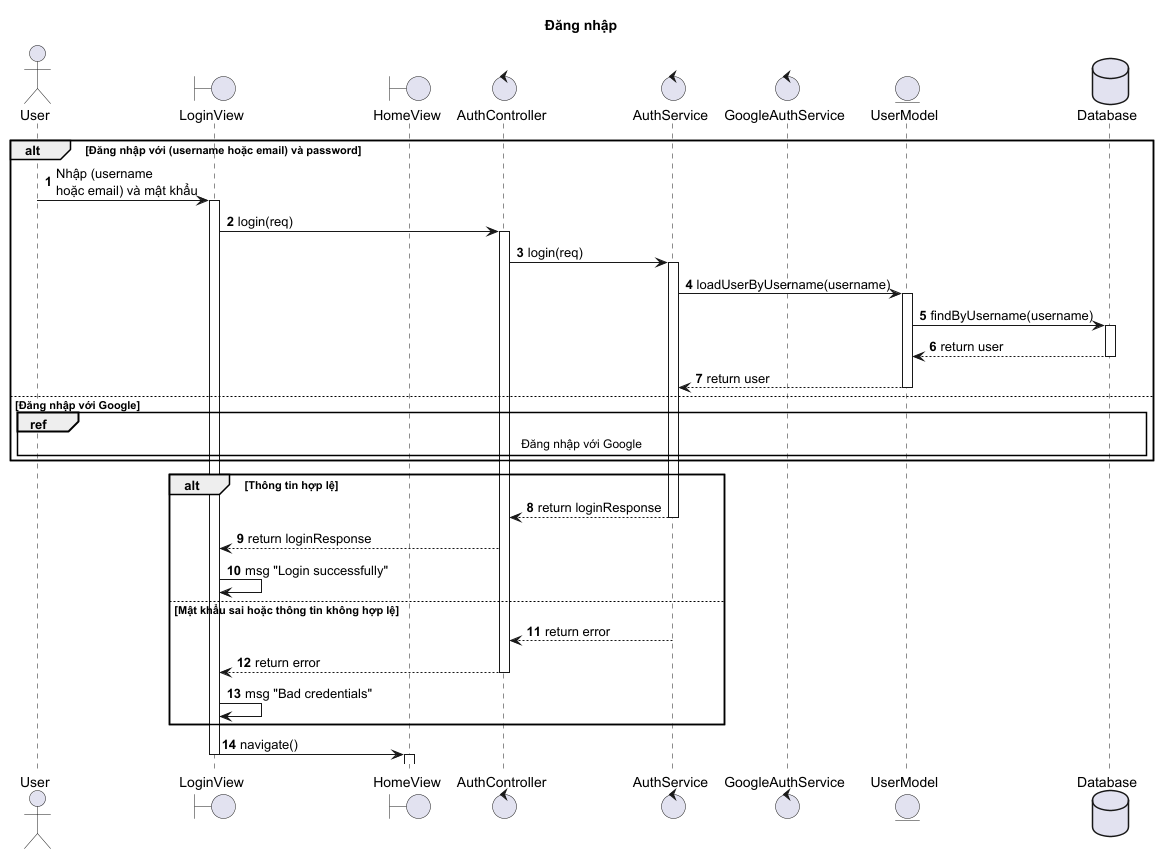

The diagram above was rendered by PlantUML. Its source (embedded in the PNG):
@startuml
title Đăng nhập

autonumber

actor User
boundary LoginView
boundary HomeView
control AuthController
control AuthService
control GoogleAuthService
entity UserModel
database Database

alt Đăng nhập với (username hoặc email) và password
    User -> LoginView : Nhập (username \nhoặc email) và mật khẩu
    activate LoginView
    LoginView -> AuthController : login(req)
    activate AuthController

    AuthController -> AuthService : login(req)
    activate AuthService
    AuthService -> UserModel : loadUserByUsername(username)
    activate UserModel
    UserModel -> Database : findByUsername(username)
    activate Database
    Database --> UserModel : return user
    deactivate Database
    UserModel --> AuthService : return user
    deactivate UserModel

else Đăng nhập với Google
    ref over User, LoginView, AuthController, AuthService, GoogleAuthService, UserModel, Database
        Đăng nhập với Google
    end
end

alt Thông tin hợp lệ
    AuthService --> AuthController : return loginResponse
    deactivate AuthService
    AuthController --> LoginView : return loginResponse
    LoginView -> LoginView : msg "Login successfully"
else Mật khẩu sai hoặc thông tin không hợp lệ
    AuthService --> AuthController : return error
    deactivate AuthService
    AuthController --> LoginView : return error
    deactivate AuthController
    LoginView -> LoginView : msg "Bad credentials"
end

LoginView -> HomeView: navigate()
deactivate LoginView
activate HomeView

@enduml